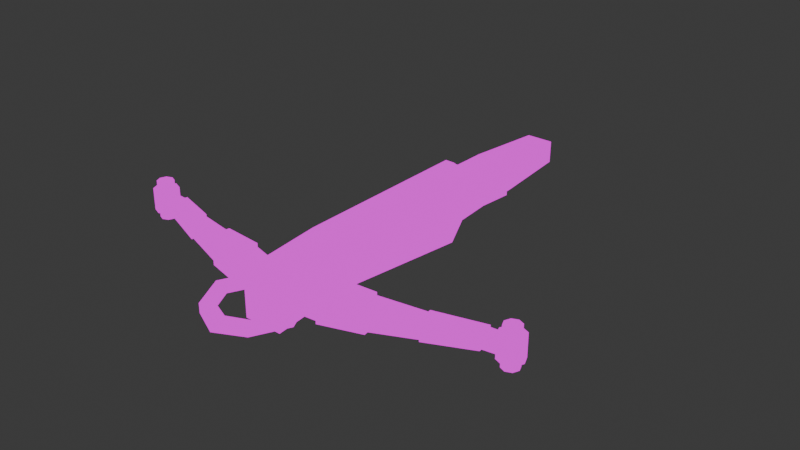 # Source: crossbow.blend  (saved by Blender 4.0.36; exported with 4.5.12 LTS)
import bpy
from mathutils import Matrix  # noqa: F401  (used for matrix-valued properties, if any)

bpy.ops.wm.read_factory_settings(use_empty=True)
scene = bpy.context.scene
scene.name = 'Scene'

# ---- collections
col_collection = bpy.data.collections.new('Collection'); scene.collection.children.link(col_collection)

# ---- images (referenced by path relative to the original .blend; pixels are not part of the script)
import os
ASSET_DIR = os.environ.get("B2B_ASSET_DIR", "")  # directory of the original .blend (textures are referenced by path, not embedded)
HERE = os.path.dirname(os.path.abspath(__file__))  # packed textures are extracted next to this script under _unpacked/

def load_image(name, relpath, width, height, colorspace="sRGB"):
    """Load a texture the original file referenced (path relative to the .blend, or extracted next to this script)."""
    p = next((c for c in (os.path.join(HERE, relpath), os.path.join(ASSET_DIR, relpath)) if relpath and os.path.exists(c)), "")
    if p:
        img = bpy.data.images.load(p, check_existing=True)
        img.name = name
    else:  # same state as the original file: an image datablock whose file is absent (Cycles renders it pink)
        img = bpy.data.images.new(name, width, height)
        img.source = "FILE"
        img.filepath = "//" + (relpath or name)
    img.colorspace_settings.name = colorspace
    return img
img_base2_png = load_image('base2.png', 'base2.png', 1024, 1024, 'sRGB')

# ---- materials (node trees are filled in below, after node groups)
mat_material = bpy.data.materials.new('Material')
mat_material.alpha_threshold = 0.0
mat_material.use_transparent_shadow = False
mat_material.roughness = 0.5
mat_material.line_color = (0.0, 0.0, 0.0, 1.0)

# ---- material node trees
mat_material.use_nodes = True; mat_material.node_tree.nodes.clear()
_N = mat_material.node_tree.nodes; _L = mat_material.node_tree.links
n0 = _N.new('ShaderNodeOutputMaterial'); n0.name = 'Material Output'; n0.location = (300, 300)
n1 = _N.new('ShaderNodeEmission'); n1.name = 'Emission'; n1.location = (10, 300)
n2 = _N.new('ShaderNodeTexImage'); n2.name = 'Image Texture'; n2.location = (-280, 280)
n2.image = img_base2_png
n2.interpolation = 'Closest'
_L.new(n1.outputs[0], n0.inputs[0])
_L.new(n2.outputs[0], n1.inputs[0])
n0.is_active_output = True

# ---- world
world_world = bpy.data.worlds.new('World'); scene.world = world_world
world_world.use_nodes = True; world_world.node_tree.nodes.clear()
_N = world_world.node_tree.nodes; _L = world_world.node_tree.links
n0 = _N.new('ShaderNodeOutputWorld'); n0.name = 'World Output'; n0.location = (300, 300)
n1 = _N.new('ShaderNodeBackground'); n1.name = 'Background'; n1.location = (10, 300)
n1.inputs[0].default_value = (0.05088, 0.05088, 0.05088, 1.0)
_L.new(n1.outputs[0], n0.inputs[0])
n0.is_active_output = True
world_world.color = (0.05088, 0.05088, 0.05088)
world_world.use_sun_shadow = False
world_world.sun_shadow_jitter_overblur = 0.0

# ---- meshes
me_cube = bpy.data.meshes.new('Cube')
me_cube.from_pydata([(0.3435, 1.587, 0.3551), (0.3435, 1.579, -0.1462), (0.3435, 0.3313, 0.3551), (0.3435, 0.6431, -0.5356), (0.0, 1.579, -0.1462), (0.0, 0.6431, -0.5356), (0.0, 1.587, 0.3551), (0.3435, 0.9591, 0.3551), (0.3435, 0.9477, -0.1785), (0.0, 0.9477, -0.1785), (0.3435, -1.976, 0.3551), (0.3435, -2.086, -0.237), (0.0, -2.086, -0.237), (0.3435, 2.29, 0.3444), (0.3435, 2.282, -0.1569), (0.0, 2.282, -0.1569), (0.0, 2.29, 0.3444), (0.2475, 3.756, 0.2741), (0.2475, 3.75, -0.1309), (0.0, 3.75, -0.1309), (0.0, 3.756, 0.2741), (0.3435, -3.428, 0.3551), (0.3435, -3.428, -0.3551), (0.0, -3.428, 0.3551), (0.0, -3.428, -0.3551), (0.0, -3.137, -0.1482), (0.0, -3.137, 0.3114), (0.0, -2.883, -0.1482), (0.0, -2.883, 0.3114), (0.7518, -3.08, -0.1482), (0.7518, -3.08, 0.4634), (0.7166, -2.815, -0.1482), (0.7166, -2.815, 0.4634), (1.548, -2.928, -0.07616), (1.548, -2.928, 0.3913), (1.512, -2.663, -0.07616), (1.512, -2.663, 0.3913), (2.326, -2.703, 0.00282), (2.326, -2.703, 0.3124), (2.291, -2.439, 0.00282), (2.291, -2.439, 0.3124), (3.137, -2.417, 0.05287), (3.137, -2.417, 0.2623), (3.102, -2.152, 0.05287), (3.102, -2.152, 0.2623), (3.519, -2.365, 0.05287), (3.519, -2.365, 0.2623), (3.644, -2.115, 0.05287), (3.644, -2.115, 0.2623), (0.3785, -3.187, 0.03669), (0.0, -3.027, 0.03669), (0.0, -2.746, 0.008732), (0.0, -2.746, 0.1735), (0.496, -2.988, 0.008732), (0.496, -2.988, 0.1735), (0.7889, -3.573, 0.008732), (0.7889, -3.573, 0.1735), (0.496, -4.158, 0.008732), (0.496, -4.158, 0.1735), (0.0, -4.4, 0.008732), (0.0, -4.4, 0.1735), (0.3785, -3.187, 0.1456), (0.0, -3.027, 0.1456), (0.572, -3.573, 0.03669), (0.572, -3.573, 0.1456), (0.3785, -3.96, 0.03669), (0.3785, -3.96, 0.1456), (0.0, -4.12, 0.03669), (0.0, -4.12, 0.1456), (0.3435, 0.7005, 0.5601), (0.3435, 0.3313, 0.5601), (0.0, 1.328, 0.3719), (0.3435, 1.328, 0.5601), (0.0, 0.3313, 0.3719), (0.0, 0.7005, 0.3719), (0.3435, -1.976, 0.5601), (0.0, -1.976, 0.3719), (0.3435, -3.401, 0.4468), (0.0, -3.428, 0.3719), (0.03755, 2.681, -0.3196), (0.03755, 2.681, -0.4913), (-0.03755, 2.681, -0.3196), (-0.03755, 2.681, -0.4913), (-0.03755, 1.186, -0.4913), (-0.03755, 1.186, -0.3196), (0.03755, 1.186, -0.4913), (0.03755, 1.186, -0.3196), (0.03755, 0.8623, -0.2288), (0.03755, 0.8623, -0.4006), (0.03755, 0.6522, -0.128), (0.03755, 0.6522, -0.2997), (-0.03755, 0.8623, -0.2288), (-0.03755, 0.8623, -0.4006), (-0.03755, 0.6522, -0.128), (-0.03755, 0.6522, -0.2997), (-0.03755, 1.952, -0.2658), (-0.03755, 1.952, -0.4375), (0.03755, 1.952, -0.2658), (0.03755, 1.952, -0.4375), (0.0, 0.8819, 0.03243), (0.0, 0.8819, 0.6595), (0.0, 1.117, 0.03243), (0.0, 1.117, 0.6595), (0.09759, 0.8819, 0.03243), (0.09759, 0.8819, 0.6595), (0.09759, 1.117, 0.03243), (0.09759, 1.117, 0.6595), (0.1718, 0.6431, -0.5356), (0.1718, 1.587, 0.3551), (0.1718, 1.579, -0.1462), (0.1718, 0.9477, -0.1785), (0.1718, -2.086, -0.237), (0.1718, 2.29, 0.3444), (0.1718, 2.282, -0.1569), (0.1237, 3.756, 0.2741), (0.1237, 3.75, -0.1309), (0.1718, -3.428, -0.3551), (0.1718, -3.428, 0.3551), (0.1718, 1.328, 0.5583), (0.1718, 0.3313, 0.5583), (0.1718, 0.7005, 0.5583), (0.1718, -1.976, 0.5583), (0.1718, -3.401, 0.445), (3.509, -2.005, -0.02935), (3.509, -2.005, 0.3618), (3.663, -2.069, -0.02935), (3.663, -2.069, 0.3618), (3.727, -2.223, -0.02935), (3.727, -2.223, 0.3618), (3.663, -2.377, -0.02935), (3.663, -2.377, 0.3618), (3.509, -2.441, -0.02935), (3.509, -2.441, 0.3618), (3.355, -2.377, -0.02935), (3.355, -2.377, 0.3618), (3.292, -2.223, -0.02935), (3.292, -2.223, 0.3618), (3.355, -2.069, -0.02935), (3.355, -2.069, 0.3618), (3.509, -2.076, -0.02372), (3.613, -2.119, -0.02372), (3.613, -2.119, 0.3562), (3.509, -2.076, 0.3562), (3.656, -2.223, -0.02372), (3.656, -2.223, 0.3562), (3.613, -2.327, -0.02372), (3.613, -2.327, 0.3562), (3.509, -2.369, -0.02372), (3.509, -2.369, 0.3562), (3.406, -2.327, -0.02372), (3.406, -2.327, 0.3562), (3.363, -2.223, -0.02372), (3.363, -2.223, 0.3562), (3.406, -2.119, -0.02372), (3.406, -2.119, 0.3562), (3.509, -2.076, -0.1688), (3.613, -2.119, -0.1688), (3.613, -2.119, 0.5013), (3.509, -2.076, 0.5013), (3.656, -2.223, -0.1688), (3.656, -2.223, 0.5013), (3.613, -2.327, -0.1688), (3.613, -2.327, 0.5013), (3.509, -2.369, -0.1688), (3.509, -2.369, 0.5013), (3.406, -2.327, -0.1688), (3.406, -2.327, 0.5013), (3.363, -2.223, -0.1688), (3.363, -2.223, 0.5013), (3.406, -2.119, -0.1688), (3.406, -2.119, 0.5013), (0.7139, -2.786, 0.4956), (0.7139, -2.786, -0.1804), (0.7602, -3.109, -0.1792), (0.7602, -3.109, 0.4944), (1.509, -2.631, 0.4208), (1.509, -2.631, -0.1056), (1.556, -2.958, -0.1066), (1.556, -2.958, 0.4218), (2.286, -2.421, 0.3345), (2.286, -2.421, -0.01935), (2.335, -2.723, -0.01644), (2.335, -2.723, 0.3316), (3.096, -2.131, 0.281), (3.096, -2.131, 0.03419), (3.145, -2.435, 0.03167), (3.145, -2.435, 0.2835), (-0.3435, 1.587, 0.3551), (-0.3435, 1.579, -0.1462), (-0.3435, 0.3313, 0.3551), (-0.3435, 0.6431, -0.5356), (-0.3435, 0.9591, 0.3551), (-0.3435, 0.9477, -0.1785), (-0.3435, -1.976, 0.3551), (-0.3435, -2.086, -0.237), (-0.3435, 2.29, 0.3444), (-0.3435, 2.282, -0.1569), (-0.2475, 3.756, 0.2741), (-0.2475, 3.75, -0.1309), (-0.3435, -3.428, 0.3551), (-0.3435, -3.428, -0.3551), (-0.7518, -3.08, -0.1482), (-0.7518, -3.08, 0.4634), (-0.7166, -2.815, -0.1482), (-0.7166, -2.815, 0.4634), (-1.548, -2.928, -0.07616), (-1.548, -2.928, 0.3913), (-1.512, -2.663, -0.07616), (-1.512, -2.663, 0.3913), (-2.326, -2.703, 0.00282), (-2.326, -2.703, 0.3124), (-2.291, -2.439, 0.00282), (-2.291, -2.439, 0.3124), (-3.137, -2.417, 0.05287), (-3.137, -2.417, 0.2623), (-3.102, -2.152, 0.05287), (-3.102, -2.152, 0.2623), (-3.519, -2.365, 0.05287), (-3.519, -2.365, 0.2623), (-3.644, -2.115, 0.05287), (-3.644, -2.115, 0.2623), (-0.3785, -3.187, 0.03669), (-0.496, -2.988, 0.008732), (-0.496, -2.988, 0.1735), (-0.7889, -3.573, 0.008732), (-0.7889, -3.573, 0.1735), (-0.496, -4.158, 0.008732), (-0.496, -4.158, 0.1735), (-0.3785, -3.187, 0.1456), (-0.572, -3.573, 0.03669), (-0.572, -3.573, 0.1456), (-0.3785, -3.96, 0.03669), (-0.3785, -3.96, 0.1456), (-0.3435, 0.7005, 0.5601), (-0.3435, 0.3313, 0.5601), (-0.3435, 1.328, 0.5601), (-0.3435, -1.976, 0.5601), (-0.3435, -3.401, 0.4468), (-0.03755, 2.681, -0.3196), (-0.03755, 2.681, -0.4913), (0.03755, 2.681, -0.3196), (0.03755, 2.681, -0.4913), (0.03755, 1.186, -0.4913), (0.03755, 1.186, -0.3196), (-0.03755, 1.186, -0.4913), (-0.03755, 1.186, -0.3196), (-0.03755, 0.8623, -0.2288), (-0.03755, 0.8623, -0.4006), (-0.03755, 0.6522, -0.128), (-0.03755, 0.6522, -0.2997), (0.03755, 0.8623, -0.2288), (0.03755, 0.8623, -0.4006), (0.03755, 0.6522, -0.128), (0.03755, 0.6522, -0.2997), (0.03755, 1.952, -0.2658), (0.03755, 1.952, -0.4375), (-0.03755, 1.952, -0.2658), (-0.03755, 1.952, -0.4375), (-0.09759, 0.8819, 0.03243), (-0.09759, 0.8819, 0.6595), (-0.09759, 1.117, 0.03243), (-0.09759, 1.117, 0.6595), (-0.1718, 0.6431, -0.5356), (-0.1718, 1.587, 0.3551), (-0.1718, 1.579, -0.1462), (-0.1718, 0.9477, -0.1785), (-0.1718, -2.086, -0.237), (-0.1718, 2.29, 0.3444), (-0.1718, 2.282, -0.1569), (-0.1237, 3.756, 0.2741), (-0.1237, 3.75, -0.1309), (-0.1718, -3.428, -0.3551), (-0.1718, -3.428, 0.3551), (-0.1718, 1.328, 0.5583), (-0.1718, 0.3313, 0.5583), (-0.1718, 0.7005, 0.5583), (-0.1718, -1.976, 0.5583), (-0.1718, -3.401, 0.445), (-3.509, -2.005, -0.02935), (-3.509, -2.005, 0.3618), (-3.663, -2.069, -0.02935), (-3.663, -2.069, 0.3618), (-3.727, -2.223, -0.02935), (-3.727, -2.223, 0.3618), (-3.663, -2.377, -0.02935), (-3.663, -2.377, 0.3618), (-3.509, -2.441, -0.02935), (-3.509, -2.441, 0.3618), (-3.355, -2.377, -0.02935), (-3.355, -2.377, 0.3618), (-3.292, -2.223, -0.02935), (-3.292, -2.223, 0.3618), (-3.355, -2.069, -0.02935), (-3.355, -2.069, 0.3618), (-3.509, -2.076, -0.02372), (-3.613, -2.119, -0.02372), (-3.613, -2.119, 0.3562), (-3.509, -2.076, 0.3562), (-3.656, -2.223, -0.02372), (-3.656, -2.223, 0.3562), (-3.613, -2.327, -0.02372), (-3.613, -2.327, 0.3562), (-3.509, -2.369, -0.02372), (-3.509, -2.369, 0.3562), (-3.406, -2.327, -0.02372), (-3.406, -2.327, 0.3562), (-3.363, -2.223, -0.02372), (-3.363, -2.223, 0.3562), (-3.406, -2.119, -0.02372), (-3.406, -2.119, 0.3562), (-3.509, -2.076, -0.1688), (-3.613, -2.119, -0.1688), (-3.613, -2.119, 0.5013), (-3.509, -2.076, 0.5013), (-3.656, -2.223, -0.1688), (-3.656, -2.223, 0.5013), (-3.613, -2.327, -0.1688), (-3.613, -2.327, 0.5013), (-3.509, -2.369, -0.1688), (-3.509, -2.369, 0.5013), (-3.406, -2.327, -0.1688), (-3.406, -2.327, 0.5013), (-3.363, -2.223, -0.1688), (-3.363, -2.223, 0.5013), (-3.406, -2.119, -0.1688), (-3.406, -2.119, 0.5013), (-0.7139, -2.786, 0.4956), (-0.7139, -2.786, -0.1804), (-0.7602, -3.109, -0.1792), (-0.7602, -3.109, 0.4944), (-1.509, -2.631, 0.4208), (-1.509, -2.631, -0.1056), (-1.556, -2.958, -0.1066), (-1.556, -2.958, 0.4218), (-2.286, -2.421, 0.3345), (-2.286, -2.421, -0.01935), (-2.335, -2.723, -0.01644), (-2.335, -2.723, 0.3316), (-3.096, -2.131, 0.281), (-3.096, -2.131, 0.03419), (-3.145, -2.435, 0.03167), (-3.145, -2.435, 0.2835)], [], [(110, 8, 3, 107), (8, 7, 2, 3), (108, 0, 13, 112), (117, 21, 77, 122), (21, 10, 75, 77), (108, 6, 71, 118), (1, 0, 7, 8), (109, 1, 8, 110), (10, 2, 70, 75), (107, 3, 11, 111), (3, 2, 10, 11), (112, 13, 17, 114), (0, 1, 14, 13), (109, 4, 15, 113), (115, 114, 17, 18), (13, 14, 18, 17), (113, 15, 19, 115), (116, 117, 23, 24), (11, 10, 21, 22), (111, 11, 22, 116), (25, 26, 28, 27), (27, 28, 32, 31), (35, 33, 177, 176), (29, 30, 26, 25), (27, 31, 29, 25), (32, 28, 26, 30), (36, 34, 38, 40), (33, 34, 178, 177), (31, 32, 171, 172), (32, 30, 174, 171), (39, 40, 179, 180), (35, 36, 40, 39), (34, 33, 37, 38), (33, 35, 39, 37), (44, 42, 46, 48), (41, 42, 186, 185), (40, 38, 182, 179), (44, 43, 184, 183), (47, 48, 46, 45), (43, 44, 48, 47), (42, 41, 45, 46), (41, 43, 47, 45), (51, 53, 49, 50), (51, 52, 54, 53), (55, 57, 65, 63), (53, 54, 56, 55), (54, 52, 62, 61), (55, 56, 58, 57), (53, 55, 63, 49), (57, 58, 60, 59), (57, 59, 67, 65), (58, 56, 64, 66), (60, 58, 66, 68), (56, 54, 61, 64), (61, 62, 50, 49), (64, 61, 49, 63), (66, 64, 63, 65), (68, 66, 65, 67), (119, 73, 76, 121), (120, 74, 73, 119), (118, 71, 74, 120), (121, 76, 78, 122), (7, 0, 72, 69), (2, 7, 69, 70), (96, 95, 81, 82), (95, 97, 79, 81), (98, 96, 82, 80), (82, 81, 79, 80), (88, 92, 83, 85), (91, 87, 86, 84), (92, 91, 84, 83), (97, 98, 80, 79), (87, 91, 93, 89), (92, 88, 90, 94), (90, 89, 93, 94), (88, 87, 89, 90), (87, 88, 85, 86), (94, 93, 91, 92), (86, 85, 98, 97), (85, 83, 96, 98), (84, 86, 97, 95), (83, 84, 95, 96), (99, 100, 102, 101), (101, 102, 106, 105), (105, 106, 104, 103), (103, 104, 100, 99), (101, 105, 103, 99), (106, 102, 100, 104), (75, 121, 122, 77), (72, 118, 120, 69), (69, 120, 119, 70), (70, 119, 121, 75), (12, 111, 116, 24), (22, 21, 117, 116), (14, 113, 115, 18), (19, 20, 114, 115), (1, 109, 113, 14), (16, 112, 114, 20), (5, 107, 111, 12), (4, 109, 110, 9), (0, 108, 118, 72), (23, 117, 122, 78), (6, 108, 112, 16), (9, 110, 107, 5), (123, 124, 126, 125), (125, 126, 128, 127), (127, 128, 130, 129), (129, 130, 132, 131), (131, 132, 134, 133), (133, 134, 136, 135), (124, 138, 154, 142), (135, 136, 138, 137), (137, 138, 124, 123), (130, 128, 144, 146), (153, 139, 155, 169), (145, 147, 163, 161), (126, 124, 142, 141), (133, 135, 151, 149), (136, 134, 150, 152), (129, 131, 147, 145), (132, 130, 146, 148), (125, 127, 143, 140), (135, 137, 153, 151), (128, 126, 141, 144), (138, 136, 152, 154), (131, 133, 149, 147), (134, 132, 148, 150), (127, 129, 145, 143), (137, 123, 139, 153), (123, 125, 140, 139), (157, 158, 170, 168, 166, 164, 162, 160), (155, 156, 159, 161, 163, 165, 167, 169), (148, 146, 162, 164), (139, 140, 156, 155), (142, 154, 170, 158), (147, 149, 165, 163), (141, 142, 158, 157), (150, 148, 164, 166), (140, 143, 159, 156), (149, 151, 167, 165), (144, 141, 157, 160), (152, 150, 166, 168), (143, 145, 161, 159), (151, 153, 169, 167), (146, 144, 160, 162), (154, 152, 168, 170), (171, 174, 178, 175), (172, 171, 175, 176), (174, 173, 177, 178), (173, 172, 176, 177), (30, 29, 173, 174), (29, 31, 172, 173), (34, 36, 175, 178), (36, 35, 176, 175), (182, 181, 185, 186), (181, 180, 184, 185), (179, 182, 186, 183), (180, 179, 183, 184), (43, 41, 185, 184), (38, 37, 181, 182), (37, 39, 180, 181), (42, 44, 183, 186), (265, 262, 190, 192), (192, 190, 189, 191), (263, 267, 195, 187), (272, 277, 237, 199), (199, 237, 236, 193), (263, 273, 71, 6), (188, 192, 191, 187), (264, 265, 192, 188), (193, 236, 234, 189), (262, 266, 194, 190), (190, 194, 193, 189), (267, 269, 197, 195), (187, 195, 196, 188), (264, 268, 15, 4), (270, 198, 197, 269), (195, 197, 198, 196), (268, 270, 19, 15), (271, 24, 23, 272), (194, 200, 199, 193), (266, 271, 200, 194), (27, 203, 204, 28), (207, 331, 332, 205), (201, 25, 26, 202), (27, 25, 201, 203), (204, 202, 26, 28), (208, 212, 210, 206), (205, 332, 333, 206), (203, 327, 326, 204), (204, 326, 329, 202), (211, 335, 334, 212), (207, 211, 212, 208), (206, 210, 209, 205), (205, 209, 211, 207), (216, 220, 218, 214), (213, 340, 341, 214), (212, 334, 337, 210), (216, 338, 339, 215), (219, 217, 218, 220), (215, 219, 220, 216), (214, 218, 217, 213), (213, 217, 219, 215), (51, 50, 221, 222), (51, 222, 223, 52), (224, 229, 231, 226), (222, 224, 225, 223), (223, 228, 62, 52), (224, 226, 227, 225), (222, 221, 229, 224), (226, 59, 60, 227), (226, 231, 67, 59), (227, 232, 230, 225), (60, 68, 232, 227), (225, 230, 228, 223), (228, 221, 50, 62), (230, 229, 221, 228), (232, 231, 229, 230), (68, 67, 231, 232), (274, 276, 76, 73), (275, 274, 73, 74), (273, 275, 74, 71), (276, 277, 78, 76), (191, 233, 235, 187), (189, 234, 233, 191), (255, 241, 240, 254), (254, 240, 238, 256), (257, 239, 241, 255), (241, 239, 238, 240), (247, 244, 242, 251), (250, 243, 245, 246), (251, 242, 243, 250), (256, 238, 239, 257), (246, 248, 252, 250), (251, 253, 249, 247), (249, 253, 252, 248), (247, 249, 248, 246), (246, 245, 244, 247), (253, 251, 250, 252), (245, 256, 257, 244), (244, 257, 255, 242), (243, 254, 256, 245), (242, 255, 254, 243), (101, 260, 261, 102), (260, 258, 259, 261), (258, 99, 100, 259), (101, 99, 258, 260), (261, 259, 100, 102), (236, 237, 277, 276), (235, 233, 275, 273), (233, 234, 274, 275), (234, 236, 276, 274), (12, 24, 271, 266), (200, 271, 272, 199), (196, 198, 270, 268), (19, 270, 269, 20), (188, 196, 268, 264), (16, 20, 269, 267), (5, 12, 266, 262), (4, 9, 265, 264), (187, 235, 273, 263), (23, 78, 277, 272), (6, 16, 267, 263), (9, 5, 262, 265), (278, 280, 281, 279), (280, 282, 283, 281), (282, 284, 285, 283), (284, 286, 287, 285), (286, 288, 289, 287), (288, 290, 291, 289), (279, 297, 309, 293), (290, 292, 293, 291), (292, 278, 279, 293), (285, 301, 299, 283), (308, 324, 310, 294), (300, 316, 318, 302), (281, 296, 297, 279), (288, 304, 306, 290), (291, 307, 305, 289), (284, 300, 302, 286), (287, 303, 301, 285), (280, 295, 298, 282), (290, 306, 308, 292), (283, 299, 296, 281), (293, 309, 307, 291), (286, 302, 304, 288), (289, 305, 303, 287), (282, 298, 300, 284), (292, 308, 294, 278), (278, 294, 295, 280), (312, 315, 317, 319, 321, 323, 325, 313), (310, 324, 322, 320, 318, 316, 314, 311), (303, 319, 317, 301), (294, 310, 311, 295), (297, 313, 325, 309), (302, 318, 320, 304), (296, 312, 313, 297), (305, 321, 319, 303), (295, 311, 314, 298), (304, 320, 322, 306), (299, 315, 312, 296), (307, 323, 321, 305), (298, 314, 316, 300), (306, 322, 324, 308), (301, 317, 315, 299), (309, 325, 323, 307), (326, 330, 333, 329), (327, 331, 330, 326), (329, 333, 332, 328), (328, 332, 331, 327), (202, 329, 328, 201), (201, 328, 327, 203), (206, 333, 330, 208), (208, 330, 331, 207), (337, 341, 340, 336), (336, 340, 339, 335), (334, 338, 341, 337), (335, 339, 338, 334), (215, 339, 340, 213), (210, 337, 336, 209), (209, 336, 335, 211), (214, 341, 338, 216)])
me_cube.polygons.foreach_set('use_smooth', [True] * 322)
_uv = me_cube.uv_layers.new(name='UVMap')
_uv.uv.foreach_set('vector', [0.1903, 0.8559, 0.1903, 0.8391, 0.2252, 0.8391, 0.2252, 0.8559, 0.2135, 0.4385, 0.1615, 0.4396, 0.1615, 0.3784, 0.2484, 0.4088, 0.3217, 0.5008, 0.3385, 0.5008, 0.3385, 0.5693, 0.3217, 0.5693, 0.6703, 0.7579, 0.6535, 0.7579, 0.6535, 0.7489, 0.6703, 0.7491, 0.1615, 0.01152, 0.1615, 0.1532, 0.1415, 0.1532, 0.1525, 0.01417, 0.3217, 0.5008, 0.3049, 0.5008, 0.3049, 0.4755, 0.3217, 0.4751, 0.2104, 0.5001, 0.1615, 0.5009, 0.1615, 0.4396, 0.2135, 0.4385, 0.5508, 0.07308, 0.534, 0.07308, 0.534, 0.01152, 0.5508, 0.01152, 0.1615, 0.1532, 0.1615, 0.3784, 0.1415, 0.3784, 0.1415, 0.1532, 0.3783, 0.4091, 0.3615, 0.4091, 0.3615, 0.1422, 0.3783, 0.1422, 0.2484, 0.4088, 0.1615, 0.3784, 0.1615, 0.1532, 0.2192, 0.1425, 0.3217, 0.5693, 0.3385, 0.5693, 0.3291, 0.7125, 0.317, 0.7125, 0.1615, 0.5009, 0.2104, 0.5001, 0.2114, 0.5687, 0.1625, 0.5694, 0.5508, 0.07308, 0.5676, 0.07308, 0.5676, 0.1416, 0.5508, 0.1416, 0.9509, 0.3692, 0.9114, 0.3692, 0.9114, 0.3571, 0.9509, 0.3571, 0.1625, 0.5694, 0.2114, 0.5687, 0.2089, 0.7119, 0.1694, 0.7125, 0.5508, 0.1416, 0.5676, 0.1416, 0.5676, 0.2848, 0.5555, 0.2848, 0.6703, 0.8272, 0.6703, 0.7579, 0.687, 0.7579, 0.687, 0.8272, 0.2192, 0.1425, 0.1615, 0.1532, 0.1615, 0.01152, 0.2308, 0.01152, 0.3783, 0.1422, 0.3615, 0.1422, 0.3615, 0.01152, 0.3783, 0.01152, 0.886, 0.1548, 0.886, 0.11, 0.9108, 0.11, 0.9108, 0.1548, 0.7686, 0.2512, 0.7237, 0.2512, 0.7089, 0.1813, 0.7686, 0.1813, 0.9063, 0.705, 0.9321, 0.705, 0.9351, 0.7079, 0.9032, 0.7078, 0.7141, 0.1582, 0.6545, 0.1582, 0.6695, 0.08488, 0.7143, 0.08488, 0.6611, 0.2546, 0.6545, 0.1847, 0.6803, 0.1813, 0.6859, 0.2546, 0.6835, 0.5004, 0.6897, 0.4304, 0.7145, 0.4304, 0.7093, 0.5038, 0.7375, 0.4735, 0.7633, 0.4696, 0.7633, 0.5487, 0.7375, 0.5526, 0.9321, 0.705, 0.9321, 0.6594, 0.9351, 0.6564, 0.9351, 0.7079, 0.1644, 0.9042, 0.1644, 0.8445, 0.1672, 0.8414, 0.1672, 0.9074, 0.1644, 0.8445, 0.1385, 0.8445, 0.1356, 0.8415, 0.1672, 0.8414, 0.2181, 0.9616, 0.2181, 0.9314, 0.2198, 0.9292, 0.2198, 0.9637, 0.8883, 0.4331, 0.8427, 0.4331, 0.8504, 0.3571, 0.8806, 0.3571, 0.1123, 0.9149, 0.06675, 0.9149, 0.0751, 0.839, 0.1053, 0.839, 0.7863, 0.4696, 0.8121, 0.4734, 0.8121, 0.5524, 0.7863, 0.5486, 0.5816, 0.8511, 0.6076, 0.8511, 0.6075, 0.8886, 0.5849, 0.9039, 0.7785, 0.1519, 0.799, 0.1519, 0.801, 0.1536, 0.7765, 0.1536, 0.2181, 0.9314, 0.1922, 0.9314, 0.1903, 0.9295, 0.2198, 0.9292, 0.799, 0.1261, 0.7785, 0.1261, 0.7767, 0.124, 0.8008, 0.124, 0.534, 0.3078, 0.5545, 0.3078, 0.5545, 0.3324, 0.534, 0.3324, 0.7199, 0.9031, 0.6995, 0.9031, 0.6995, 0.8503, 0.7199, 0.8503, 0.9628, 0.3175, 0.9423, 0.3176, 0.9423, 0.2804, 0.9628, 0.2803, 0.8442, 0.282, 0.8702, 0.2803, 0.8702, 0.3332, 0.8467, 0.3194, 0.5255, 0.7254, 0.4928, 0.6825, 0.5118, 0.6703, 0.5378, 0.7008, 0.4014, 0.7039, 0.4174, 0.7039, 0.4174, 0.7523, 0.4013, 0.7523, 0.4928, 0.6187, 0.5439, 0.5805, 0.5455, 0.6029, 0.5118, 0.6282, 0.7373, 0.01152, 0.7534, 0.01152, 0.7534, 0.06839, 0.7373, 0.06839, 0.74, 0.7259, 0.6862, 0.7253, 0.6984, 0.7009, 0.7384, 0.7035, 0.7373, 0.06839, 0.7534, 0.06839, 0.7534, 0.1256, 0.7373, 0.1256, 0.4928, 0.6825, 0.4928, 0.6187, 0.5118, 0.6282, 0.5118, 0.6703, 0.3776, 0.7523, 0.3615, 0.7523, 0.3622, 0.7039, 0.3783, 0.7039, 0.5439, 0.5805, 0.5978, 0.5811, 0.5855, 0.6055, 0.5455, 0.6029, 0.7911, 0.6239, 0.7911, 0.6877, 0.7722, 0.6783, 0.7722, 0.6361, 0.7585, 0.5811, 0.7911, 0.6239, 0.7722, 0.6361, 0.7462, 0.6056, 0.7911, 0.6877, 0.74, 0.7259, 0.7384, 0.7035, 0.7722, 0.6783, 0.9005, 0.7489, 0.901, 0.7859, 0.8904, 0.7859, 0.8899, 0.7489, 0.8967, 0.0491, 0.8967, 0.08692, 0.886, 0.08692, 0.886, 0.0491, 0.8967, 0.01152, 0.8967, 0.0491, 0.886, 0.0491, 0.886, 0.01152, 0.8927, 0.5065, 0.8927, 0.4696, 0.9033, 0.4696, 0.9033, 0.5065, 0.511, 0.2367, 0.4928, 0.2368, 0.4928, 0.01163, 0.511, 0.01152, 0.511, 0.2727, 0.4928, 0.2728, 0.4928, 0.2368, 0.511, 0.2367, 0.511, 0.3339, 0.4928, 0.3341, 0.4928, 0.2728, 0.511, 0.2727, 0.3217, 0.1527, 0.3049, 0.1532, 0.3049, 0.01152, 0.3217, 0.01399, 0.1615, 0.4396, 0.1615, 0.5009, 0.1415, 0.4757, 0.1415, 0.4144, 0.1615, 0.3784, 0.1615, 0.4396, 0.1415, 0.4144, 0.1415, 0.3784, 0.5051, 0.4862, 0.5217, 0.4846, 0.5232, 0.5559, 0.5065, 0.5575, 0.4516, 0.4842, 0.4589, 0.4842, 0.4589, 0.5554, 0.4516, 0.5554, 0.6241, 0.1385, 0.6315, 0.1385, 0.6315, 0.2098, 0.6241, 0.2098, 0.621, 0.3246, 0.621, 0.3078, 0.6283, 0.3078, 0.6283, 0.3246, 0.6241, 0.0322, 0.6315, 0.0322, 0.6315, 0.06393, 0.6241, 0.06393, 0.4516, 0.3778, 0.4589, 0.3778, 0.4589, 0.4096, 0.4516, 0.4096, 0.4987, 0.38, 0.5153, 0.3784, 0.5095, 0.4107, 0.4928, 0.4123, 0.6012, 0.4846, 0.6178, 0.4862, 0.6164, 0.5575, 0.5997, 0.5559, 0.4589, 0.3778, 0.4516, 0.3778, 0.4516, 0.3571, 0.4589, 0.3571, 0.6315, 0.0322, 0.6241, 0.0322, 0.6241, 0.01152, 0.6315, 0.01152, 0.4064, 0.8927, 0.4064, 0.876, 0.4137, 0.876, 0.4137, 0.8927, 0.6242, 0.38, 0.6076, 0.3784, 0.5997, 0.3571, 0.6164, 0.3587, 0.6076, 0.3784, 0.6242, 0.38, 0.6301, 0.4123, 0.6134, 0.4107, 0.5065, 0.3587, 0.5232, 0.3571, 0.5153, 0.3784, 0.4987, 0.38, 0.6134, 0.4107, 0.6301, 0.4123, 0.6178, 0.4862, 0.6012, 0.4846, 0.6241, 0.06393, 0.6315, 0.06393, 0.6315, 0.1385, 0.6241, 0.1385, 0.4516, 0.4096, 0.4589, 0.4096, 0.4589, 0.4842, 0.4516, 0.4842, 0.4928, 0.4123, 0.5095, 0.4107, 0.5217, 0.4846, 0.5051, 0.4862, 0.4928, 0.9108, 0.4928, 0.8496, 0.5158, 0.8496, 0.5158, 0.9108, 0.8994, 0.907, 0.8994, 0.8458, 0.9089, 0.8458, 0.9089, 0.907, 0.7436, 0.9108, 0.7436, 0.8496, 0.7665, 0.8496, 0.7665, 0.9108, 0.7896, 0.9108, 0.7896, 0.8496, 0.7991, 0.8496, 0.7991, 0.9108, 0.5483, 0.8726, 0.5388, 0.8726, 0.5388, 0.8496, 0.5483, 0.8496, 0.7185, 0.9491, 0.709, 0.9491, 0.709, 0.9261, 0.7185, 0.9261, 0.3385, 0.1527, 0.3217, 0.1527, 0.3217, 0.01399, 0.3385, 0.01399, 0.3385, 0.4751, 0.3217, 0.4751, 0.3217, 0.4138, 0.3385, 0.4138, 0.3385, 0.4138, 0.3217, 0.4138, 0.3217, 0.3778, 0.3385, 0.3778, 0.3385, 0.3778, 0.3217, 0.3778, 0.3217, 0.1527, 0.3385, 0.1527, 0.395, 0.1422, 0.3783, 0.1422, 0.3783, 0.01152, 0.395, 0.01152, 0.6535, 0.8272, 0.6535, 0.7579, 0.6703, 0.7579, 0.6703, 0.8272, 0.534, 0.1416, 0.5508, 0.1416, 0.5555, 0.2848, 0.5434, 0.2848, 0.9509, 0.3812, 0.9114, 0.3812, 0.9114, 0.3692, 0.9509, 0.3692, 0.534, 0.07308, 0.5508, 0.07308, 0.5508, 0.1416, 0.534, 0.1416, 0.3049, 0.5693, 0.3217, 0.5693, 0.317, 0.7125, 0.3049, 0.7125, 0.395, 0.4091, 0.3783, 0.4091, 0.3783, 0.1422, 0.395, 0.1422, 0.5676, 0.07308, 0.5508, 0.07308, 0.5508, 0.01152, 0.5676, 0.01152, 0.3385, 0.5008, 0.3217, 0.5008, 0.3217, 0.4751, 0.3385, 0.4751, 0.687, 0.7579, 0.6703, 0.7579, 0.6703, 0.7491, 0.687, 0.7563, 0.3049, 0.5008, 0.3217, 0.5008, 0.3217, 0.5693, 0.3049, 0.5693, 0.1903, 0.8727, 0.1903, 0.8559, 0.2252, 0.8559, 0.2252, 0.8727, 0.9414, 0.5077, 0.9414, 0.4696, 0.9564, 0.4696, 0.9564, 0.5077, 0.932, 0.9452, 0.932, 0.907, 0.947, 0.907, 0.947, 0.9452, 0.947, 0.9452, 0.947, 0.907, 0.962, 0.907, 0.962, 0.9452, 0.8291, 0.1518, 0.8291, 0.1137, 0.8441, 0.1138, 0.8441, 0.152, 0.8441, 0.152, 0.8441, 0.1138, 0.8591, 0.1137, 0.8591, 0.1518, 0.5816, 0.9651, 0.5816, 0.927, 0.5966, 0.927, 0.5966, 0.9651, 0.959, 0.03928, 0.9475, 0.05078, 0.9448, 0.04437, 0.9526, 0.03663, 0.5966, 0.9651, 0.5966, 0.927, 0.6116, 0.927, 0.6116, 0.9651, 0.9264, 0.5077, 0.9264, 0.4696, 0.9414, 0.4696, 0.9414, 0.5077, 0.9312, 0.01152, 0.9475, 0.01152, 0.9448, 0.01794, 0.9339, 0.01794, 0.08091, 0.938, 0.08092, 0.9481, 0.06676, 0.9481, 0.06675, 0.938, 0.7943, 0.954, 0.7945, 0.9439, 0.8086, 0.9439, 0.8085, 0.954, 0.959, 0.02302, 0.959, 0.03928, 0.9526, 0.03663, 0.9526, 0.02568, 0.8534, 0.7089, 0.8419, 0.7204, 0.8393, 0.714, 0.847, 0.7062, 0.9312, 0.05078, 0.9197, 0.03928, 0.9261, 0.03663, 0.9339, 0.04437, 0.8419, 0.6811, 0.8534, 0.6926, 0.847, 0.6953, 0.8393, 0.6875, 0.9197, 0.02302, 0.9312, 0.01152, 0.9339, 0.01794, 0.9261, 0.02568, 0.8142, 0.6926, 0.8257, 0.6811, 0.8283, 0.6875, 0.8206, 0.6953, 0.8419, 0.7204, 0.8257, 0.7204, 0.8283, 0.714, 0.8393, 0.714, 0.9475, 0.01152, 0.959, 0.02302, 0.9526, 0.02568, 0.9448, 0.01794, 0.9475, 0.05078, 0.9312, 0.05078, 0.9339, 0.04437, 0.9448, 0.04437, 0.8534, 0.6926, 0.8534, 0.7089, 0.847, 0.7062, 0.847, 0.6953, 0.9197, 0.03928, 0.9197, 0.02302, 0.9261, 0.02568, 0.9261, 0.03663, 0.8257, 0.6811, 0.8419, 0.6811, 0.8393, 0.6875, 0.8283, 0.6875, 0.8257, 0.7204, 0.8142, 0.7089, 0.8206, 0.7062, 0.8283, 0.714, 0.8142, 0.7089, 0.8142, 0.6926, 0.8206, 0.6953, 0.8206, 0.7062, 0.9528, 0.5385, 0.9528, 0.5495, 0.9451, 0.5572, 0.9341, 0.5572, 0.9264, 0.5495, 0.9264, 0.5385, 0.9341, 0.5308, 0.9451, 0.5308, 0.5192, 0.9525, 0.5115, 0.9603, 0.5006, 0.9603, 0.4928, 0.9525, 0.4928, 0.9416, 0.5006, 0.9339, 0.5115, 0.9339, 0.5192, 0.9416, 0.5578, 0.9057, 0.5577, 0.9158, 0.5436, 0.9158, 0.5437, 0.9057, 0.08092, 0.9481, 0.08091, 0.9582, 0.06675, 0.9582, 0.06676, 0.9481, 0.2714, 0.9482, 0.2714, 0.9381, 0.2856, 0.9381, 0.2856, 0.9482, 0.7945, 0.9439, 0.7943, 0.9338, 0.8085, 0.9338, 0.8086, 0.9439, 0.2714, 0.9583, 0.2714, 0.9482, 0.2856, 0.9482, 0.2856, 0.9583, 0.5577, 0.8956, 0.5578, 0.9057, 0.5437, 0.9057, 0.5436, 0.8956, 0.932, 0.9885, 0.932, 0.9784, 0.9461, 0.9784, 0.9461, 0.9885, 0.3656, 0.9506, 0.3656, 0.9607, 0.3515, 0.9607, 0.3515, 0.9506, 0.9881, 0.3672, 0.9881, 0.3773, 0.9739, 0.3773, 0.9739, 0.3672, 0.9581, 0.6665, 0.9581, 0.6564, 0.9723, 0.6564, 0.9723, 0.6665, 0.932, 0.9784, 0.932, 0.9683, 0.9461, 0.9683, 0.9461, 0.9784, 0.3656, 0.9607, 0.3656, 0.9708, 0.3515, 0.9708, 0.3515, 0.9607, 0.9881, 0.3571, 0.9881, 0.3672, 0.9739, 0.3672, 0.9739, 0.3571, 0.9581, 0.6766, 0.9581, 0.6665, 0.9723, 0.6665, 0.9723, 0.6766, 0.1906, 0.737, 0.2225, 0.7355, 0.2225, 0.8146, 0.1903, 0.8161, 0.4174, 0.8529, 0.3515, 0.8529, 0.3587, 0.7754, 0.4101, 0.7754, 0.8093, 0.8266, 0.7436, 0.8266, 0.7511, 0.7489, 0.8026, 0.7489, 0.2714, 0.7356, 0.3033, 0.737, 0.3036, 0.816, 0.2714, 0.8146, 0.1385, 0.8445, 0.1385, 0.9042, 0.1356, 0.9072, 0.1356, 0.8415, 0.1385, 0.9042, 0.1644, 0.9042, 0.1672, 0.9074, 0.1356, 0.9072, 0.9321, 0.6594, 0.9063, 0.6594, 0.9032, 0.6565, 0.9351, 0.6564, 0.9063, 0.6594, 0.9063, 0.705, 0.9032, 0.7078, 0.9032, 0.6565, 0.6155, 0.828, 0.5816, 0.828, 0.5871, 0.7489, 0.6116, 0.7489, 0.7901, 0.3571, 0.8195, 0.3625, 0.8197, 0.4464, 0.7901, 0.441, 0.7377, 0.3626, 0.7671, 0.3571, 0.7671, 0.4411, 0.7375, 0.4465, 0.8669, 0.8279, 0.8323, 0.8279, 0.8375, 0.7489, 0.8616, 0.7489, 0.7785, 0.1261, 0.7785, 0.1519, 0.7765, 0.1536, 0.7767, 0.124, 0.1922, 0.9314, 0.1922, 0.9616, 0.1903, 0.9635, 0.1903, 0.9295, 0.1922, 0.9616, 0.2181, 0.9616, 0.2198, 0.9637, 0.1903, 0.9635, 0.799, 0.1519, 0.799, 0.1261, 0.8008, 0.124, 0.801, 0.1536, 0.1903, 0.8894, 0.2252, 0.8894, 0.2252, 0.9062, 0.1903, 0.9062, 0.04636, 0.4385, 0.01152, 0.4088, 0.09843, 0.3784, 0.09843, 0.4396, 0.2882, 0.5008, 0.2882, 0.5693, 0.2714, 0.5693, 0.2714, 0.5008, 0.7038, 0.7579, 0.7038, 0.7491, 0.7205, 0.7489, 0.7205, 0.7579, 0.09843, 0.01152, 0.1074, 0.01417, 0.1184, 0.1532, 0.09843, 0.1532, 0.2882, 0.5008, 0.2882, 0.4751, 0.3049, 0.4755, 0.3049, 0.5008, 0.04951, 0.5001, 0.04636, 0.4385, 0.09843, 0.4396, 0.09843, 0.5009, 0.5843, 0.07308, 0.5843, 0.01152, 0.6011, 0.01152, 0.6011, 0.07308, 0.09843, 0.1532, 0.1184, 0.1532, 0.1184, 0.3784, 0.09843, 0.3784, 0.4118, 0.4091, 0.4118, 0.1422, 0.4285, 0.1422, 0.4285, 0.4091, 0.01152, 0.4088, 0.04066, 0.1425, 0.09843, 0.1532, 0.09843, 0.3784, 0.2882, 0.5693, 0.2929, 0.7125, 0.2808, 0.7125, 0.2714, 0.5693, 0.09843, 0.5009, 0.09739, 0.5694, 0.04847, 0.5687, 0.04951, 0.5001, 0.5843, 0.07308, 0.5843, 0.1416, 0.5676, 0.1416, 0.5676, 0.07308, 0.9509, 0.3933, 0.9509, 0.4054, 0.9114, 0.4054, 0.9114, 0.3933, 0.09739, 0.5694, 0.09052, 0.7125, 0.051, 0.7119, 0.04847, 0.5687, 0.5843, 0.1416, 0.5796, 0.2848, 0.5676, 0.2848, 0.5676, 0.1416, 0.7038, 0.8272, 0.687, 0.8272, 0.687, 0.7579, 0.7038, 0.7579, 0.04066, 0.1425, 0.02913, 0.01152, 0.09843, 0.01152, 0.09843, 0.1532, 0.4118, 0.1422, 0.4118, 0.01152, 0.4285, 0.01152, 0.4285, 0.1422, 0.7686, 0.2512, 0.7686, 0.3211, 0.7089, 0.3211, 0.7237, 0.2512, 0.3802, 0.9246, 0.3833, 0.9274, 0.3515, 0.9275, 0.3544, 0.9246, 0.7141, 0.01152, 0.7143, 0.08488, 0.6695, 0.08488, 0.6545, 0.01152, 0.6611, 0.2546, 0.6859, 0.2546, 0.6803, 0.328, 0.6545, 0.3246, 0.6835, 0.3605, 0.7093, 0.3571, 0.7145, 0.4304, 0.6897, 0.4304, 0.4677, 0.7196, 0.4677, 0.7987, 0.4419, 0.7948, 0.4419, 0.7157, 0.3544, 0.9246, 0.3515, 0.9275, 0.3515, 0.876, 0.3544, 0.8789, 0.01439, 0.902, 0.01152, 0.9051, 0.01152, 0.8391, 0.01439, 0.8423, 0.01439, 0.8423, 0.01152, 0.8391, 0.04312, 0.8393, 0.04023, 0.8423, 0.01328, 0.9605, 0.01152, 0.9627, 0.01152, 0.9281, 0.01328, 0.9303, 0.8442, 0.2573, 0.852, 0.1813, 0.8822, 0.1813, 0.8898, 0.2573, 0.2714, 0.915, 0.2785, 0.8391, 0.3087, 0.8391, 0.317, 0.915, 0.1672, 0.7355, 0.1672, 0.8145, 0.1415, 0.8183, 0.1415, 0.7393, 0.9193, 0.2803, 0.9159, 0.3331, 0.8933, 0.3178, 0.8933, 0.2803, 0.706, 0.5547, 0.7081, 0.5565, 0.6835, 0.5565, 0.6856, 0.5547, 0.01328, 0.9303, 0.01152, 0.9281, 0.04108, 0.9284, 0.03912, 0.9303, 0.6856, 0.5289, 0.6837, 0.5268, 0.7078, 0.5268, 0.706, 0.5289, 0.598, 0.3078, 0.598, 0.3323, 0.5775, 0.3323, 0.5775, 0.3078, 0.9032, 0.6333, 0.9032, 0.5805, 0.9236, 0.5805, 0.9236, 0.6333, 0.7916, 0.3308, 0.7916, 0.2936, 0.812, 0.2937, 0.812, 0.3309, 0.8583, 0.8526, 0.8559, 0.8901, 0.8323, 0.9039, 0.8323, 0.851, 0.5255, 0.7254, 0.5378, 0.7008, 0.5778, 0.7034, 0.5794, 0.7259, 0.4014, 0.7039, 0.4013, 0.6555, 0.4174, 0.6555, 0.4174, 0.7039, 0.6305, 0.6877, 0.6116, 0.6782, 0.6116, 0.636, 0.6305, 0.6239, 0.4516, 0.6926, 0.4516, 0.6357, 0.4677, 0.6357, 0.4677, 0.6926, 0.6535, 0.6825, 0.6724, 0.6704, 0.6984, 0.7009, 0.6862, 0.7253, 0.4516, 0.6357, 0.4516, 0.5785, 0.4677, 0.5785, 0.4677, 0.6357, 0.5794, 0.7259, 0.5778, 0.7034, 0.6116, 0.6782, 0.6305, 0.6877, 0.3776, 0.6555, 0.3783, 0.7039, 0.3622, 0.7039, 0.3615, 0.6555, 0.6305, 0.6239, 0.6116, 0.636, 0.5855, 0.6055, 0.5978, 0.5811, 0.7046, 0.5805, 0.7062, 0.603, 0.6724, 0.6283, 0.6535, 0.6187, 0.7585, 0.5811, 0.7462, 0.6056, 0.7062, 0.603, 0.7046, 0.5805, 0.6535, 0.6187, 0.6724, 0.6283, 0.6724, 0.6704, 0.6535, 0.6825, 0.9005, 0.8228, 0.8899, 0.8228, 0.8904, 0.7859, 0.901, 0.7859, 0.4419, 0.8593, 0.4525, 0.8593, 0.4525, 0.8971, 0.4419, 0.8971, 0.4419, 0.8217, 0.4525, 0.8217, 0.4525, 0.8593, 0.4419, 0.8593, 0.8927, 0.5065, 0.9033, 0.5065, 0.9033, 0.5434, 0.8927, 0.5434, 0.4516, 0.2367, 0.4516, 0.01152, 0.4698, 0.01163, 0.4698, 0.2368, 0.4516, 0.2727, 0.4516, 0.2367, 0.4698, 0.2368, 0.4698, 0.2728, 0.4516, 0.3339, 0.4516, 0.2727, 0.4698, 0.2728, 0.4698, 0.3341, 0.2882, 0.1527, 0.2882, 0.01399, 0.3049, 0.01152, 0.3049, 0.1532, 0.09843, 0.4396, 0.1184, 0.4144, 0.1184, 0.4757, 0.09843, 0.5009, 0.09843, 0.3784, 0.1184, 0.3784, 0.1184, 0.4144, 0.09843, 0.4396, 0.3797, 0.5612, 0.3782, 0.6325, 0.3615, 0.6309, 0.363, 0.5596, 0.4223, 0.5592, 0.4223, 0.6304, 0.4149, 0.6304, 0.4149, 0.5592, 0.6604, 0.4841, 0.6604, 0.5553, 0.6531, 0.5553, 0.6531, 0.4841, 0.6315, 0.2496, 0.6241, 0.2496, 0.6241, 0.2328, 0.6315, 0.2328, 0.6604, 0.3778, 0.6604, 0.4095, 0.6531, 0.4095, 0.6531, 0.3778, 0.4223, 0.4528, 0.4223, 0.4846, 0.4149, 0.4846, 0.4149, 0.4528, 0.3861, 0.455, 0.3919, 0.4873, 0.3752, 0.4857, 0.3694, 0.4534, 0.5752, 0.4846, 0.5766, 0.5559, 0.56, 0.5575, 0.5585, 0.4862, 0.4149, 0.4528, 0.4149, 0.4321, 0.4223, 0.4321, 0.4223, 0.4528, 0.6531, 0.3778, 0.6531, 0.3571, 0.6604, 0.3571, 0.6604, 0.3778, 0.9187, 0.4452, 0.9114, 0.4452, 0.9114, 0.4284, 0.9187, 0.4284, 0.5521, 0.38, 0.56, 0.3587, 0.5766, 0.3571, 0.5688, 0.3784, 0.5688, 0.3784, 0.5629, 0.4107, 0.5462, 0.4123, 0.5521, 0.38, 0.3782, 0.4337, 0.3861, 0.455, 0.3694, 0.4534, 0.3615, 0.4321, 0.5629, 0.4107, 0.5752, 0.4846, 0.5585, 0.4862, 0.5462, 0.4123, 0.6604, 0.4095, 0.6604, 0.4841, 0.6531, 0.4841, 0.6531, 0.4095, 0.4223, 0.4846, 0.4223, 0.5592, 0.4149, 0.5592, 0.4149, 0.4846, 0.3919, 0.4873, 0.3797, 0.5612, 0.363, 0.5596, 0.3752, 0.4857, 0.8994, 0.907, 0.8899, 0.907, 0.8899, 0.8458, 0.8994, 0.8458, 0.6764, 0.9114, 0.6535, 0.9114, 0.6535, 0.8503, 0.6764, 0.8503, 0.8086, 0.9108, 0.7991, 0.9108, 0.7991, 0.8496, 0.8086, 0.8496, 0.5483, 0.8726, 0.5483, 0.8496, 0.5578, 0.8496, 0.5578, 0.8726, 0.6995, 0.9491, 0.6995, 0.9261, 0.709, 0.9261, 0.709, 0.9491, 0.2714, 0.1527, 0.2714, 0.01399, 0.2882, 0.01399, 0.2882, 0.1527, 0.2714, 0.4751, 0.2714, 0.4138, 0.2882, 0.4138, 0.2882, 0.4751, 0.2714, 0.4138, 0.2714, 0.3778, 0.2882, 0.3778, 0.2882, 0.4138, 0.2714, 0.3778, 0.2714, 0.1527, 0.2882, 0.1527, 0.2882, 0.3778, 0.395, 0.1422, 0.395, 0.01152, 0.4118, 0.01152, 0.4118, 0.1422, 0.7205, 0.8272, 0.7038, 0.8272, 0.7038, 0.7579, 0.7205, 0.7579, 0.6011, 0.1416, 0.5917, 0.2848, 0.5796, 0.2848, 0.5843, 0.1416, 0.9509, 0.3812, 0.9509, 0.3933, 0.9114, 0.3933, 0.9114, 0.3812, 0.6011, 0.07308, 0.6011, 0.1416, 0.5843, 0.1416, 0.5843, 0.07308, 0.3049, 0.5693, 0.3049, 0.7125, 0.2929, 0.7125, 0.2882, 0.5693, 0.395, 0.4091, 0.395, 0.1422, 0.4118, 0.1422, 0.4118, 0.4091, 0.5676, 0.07308, 0.5676, 0.01152, 0.5843, 0.01152, 0.5843, 0.07308, 0.2714, 0.5008, 0.2714, 0.4751, 0.2882, 0.4751, 0.2882, 0.5008, 0.687, 0.7579, 0.687, 0.7563, 0.7038, 0.7491, 0.7038, 0.7579, 0.3049, 0.5008, 0.3049, 0.5693, 0.2882, 0.5693, 0.2882, 0.5008, 0.1903, 0.8727, 0.2252, 0.8727, 0.2252, 0.8894, 0.1903, 0.8894, 0.947, 0.884, 0.932, 0.884, 0.932, 0.8458, 0.947, 0.8458, 0.8624, 0.9651, 0.8474, 0.9651, 0.8474, 0.927, 0.8624, 0.927, 0.8474, 0.9651, 0.8323, 0.9651, 0.8323, 0.927, 0.8474, 0.927, 0.9541, 0.7871, 0.939, 0.7873, 0.939, 0.7491, 0.9541, 0.7489, 0.939, 0.7873, 0.924, 0.7871, 0.924, 0.7489, 0.939, 0.7491, 0.9639, 0.1481, 0.9489, 0.1481, 0.9489, 0.11, 0.9639, 0.11, 0.4133, 0.9479, 0.4197, 0.9453, 0.4274, 0.953, 0.4248, 0.9594, 0.9489, 0.1481, 0.9339, 0.1481, 0.9339, 0.11, 0.9489, 0.11, 0.962, 0.884, 0.947, 0.884, 0.947, 0.8458, 0.962, 0.8458, 0.441, 0.9202, 0.4384, 0.9266, 0.4274, 0.9266, 0.4248, 0.9202, 0.3228, 0.9583, 0.3086, 0.9583, 0.3086, 0.9482, 0.3228, 0.9482, 0.6535, 0.9345, 0.6677, 0.9345, 0.6678, 0.9446, 0.6536, 0.9446, 0.4133, 0.9317, 0.4197, 0.9343, 0.4197, 0.9453, 0.4133, 0.9479, 0.9129, 0.209, 0.9193, 0.2064, 0.927, 0.2141, 0.9244, 0.2205, 0.4411, 0.9594, 0.4384, 0.953, 0.4461, 0.9453, 0.4525, 0.9479, 0.9244, 0.1813, 0.927, 0.1877, 0.9193, 0.1954, 0.9129, 0.1928, 0.4525, 0.9317, 0.4461, 0.9343, 0.4384, 0.9266, 0.441, 0.9202, 0.9521, 0.1928, 0.9457, 0.1954, 0.938, 0.1877, 0.9406, 0.1813, 0.9244, 0.2205, 0.927, 0.2141, 0.938, 0.2141, 0.9406, 0.2205, 0.4248, 0.9202, 0.4274, 0.9266, 0.4197, 0.9343, 0.4133, 0.9317, 0.4248, 0.9594, 0.4274, 0.953, 0.4384, 0.953, 0.4411, 0.9594, 0.9129, 0.1928, 0.9193, 0.1954, 0.9193, 0.2064, 0.9129, 0.209, 0.4525, 0.9479, 0.4461, 0.9453, 0.4461, 0.9343, 0.4525, 0.9317, 0.9406, 0.1813, 0.938, 0.1877, 0.927, 0.1877, 0.9244, 0.1813, 0.9406, 0.2205, 0.938, 0.2141, 0.9457, 0.2064, 0.9521, 0.209, 0.9521, 0.209, 0.9457, 0.2064, 0.9457, 0.1954, 0.9521, 0.1928, 0.1356, 0.9381, 0.1434, 0.9304, 0.1543, 0.9304, 0.1621, 0.9381, 0.1621, 0.9491, 0.1543, 0.9568, 0.1434, 0.9568, 0.1356, 0.9491, 0.7436, 0.9525, 0.7436, 0.9416, 0.7513, 0.9338, 0.7623, 0.9338, 0.77, 0.9416, 0.77, 0.9525, 0.7623, 0.9603, 0.7513, 0.9603, 0.9042, 0.9402, 0.89, 0.9402, 0.8899, 0.93, 0.904, 0.93, 0.3228, 0.9482, 0.3086, 0.9482, 0.3086, 0.9381, 0.3228, 0.9381, 0.5436, 0.949, 0.5577, 0.949, 0.5577, 0.9591, 0.5436, 0.9591, 0.6536, 0.9446, 0.6678, 0.9446, 0.6677, 0.9547, 0.6535, 0.9547, 0.5436, 0.9389, 0.5577, 0.9389, 0.5577, 0.949, 0.5436, 0.949, 0.904, 0.9503, 0.8899, 0.9503, 0.89, 0.9402, 0.9042, 0.9402, 0.9723, 0.7199, 0.9581, 0.7199, 0.9581, 0.7098, 0.9723, 0.7098, 0.9692, 0.9683, 0.9833, 0.9683, 0.9833, 0.9784, 0.9692, 0.9784, 0.9467, 0.5907, 0.9608, 0.5907, 0.9608, 0.6008, 0.9467, 0.6008, 0.9881, 0.4105, 0.9739, 0.4105, 0.9739, 0.4004, 0.9881, 0.4004, 0.9723, 0.7098, 0.9581, 0.7098, 0.9581, 0.6997, 0.9723, 0.6997, 0.9692, 0.9784, 0.9833, 0.9784, 0.9833, 0.9885, 0.9692, 0.9885, 0.9467, 0.5805, 0.9608, 0.5805, 0.9608, 0.5907, 0.9467, 0.5907, 0.9881, 0.4206, 0.9739, 0.4206, 0.9739, 0.4105, 0.9881, 0.4105, 0.04336, 0.737, 0.04371, 0.8161, 0.01152, 0.8146, 0.01152, 0.7355, 0.8142, 0.6581, 0.8215, 0.5805, 0.8729, 0.5805, 0.8801, 0.6581, 0.4928, 0.8266, 0.4995, 0.7489, 0.551, 0.7489, 0.5585, 0.8266, 0.09895, 0.7355, 0.09895, 0.8145, 0.06675, 0.8159, 0.06709, 0.7369, 0.04023, 0.8423, 0.04312, 0.8393, 0.04312, 0.905, 0.04023, 0.902, 0.04023, 0.902, 0.04312, 0.905, 0.01152, 0.9051, 0.01439, 0.902, 0.3544, 0.8789, 0.3515, 0.876, 0.3833, 0.8761, 0.3802, 0.8789, 0.3802, 0.8789, 0.3833, 0.8761, 0.3833, 0.9274, 0.3802, 0.9246, 0.8291, 0.09062, 0.8329, 0.01152, 0.8575, 0.01152, 0.863, 0.09062, 0.8212, 0.1813, 0.8212, 0.2652, 0.7916, 0.2706, 0.7918, 0.1867, 0.8058, 0.017, 0.806, 0.101, 0.7765, 0.09551, 0.7765, 0.01152, 0.8351, 0.5486, 0.8404, 0.4696, 0.8645, 0.4696, 0.8696, 0.5486, 0.706, 0.5289, 0.7078, 0.5268, 0.7081, 0.5565, 0.706, 0.5547, 0.03912, 0.9303, 0.04108, 0.9284, 0.04108, 0.9624, 0.03912, 0.9605, 0.03912, 0.9605, 0.04108, 0.9624, 0.01152, 0.9627, 0.01328, 0.9605, 0.6856, 0.5547, 0.6835, 0.5565, 0.6837, 0.5268, 0.6856, 0.5289])
me_cube.materials.append(mat_material)
me_cube.use_mirror_vertex_groups = False
me_cube.update()

# ---- objects
ob_cube = bpy.data.objects.new('Cube', me_cube)

# ---- transforms, parenting, visibility, modifiers, constraints
ob_cube.location = (0.0, 0.0, 0.0)
ob_cube.lock_rotations_4d = False
ob_cube.empty_display_type = 'ARROWS'
ob_cube.lineart.crease_threshold = 0.0

# ---- collection membership
col_collection.objects.link(ob_cube)

# ---- scene / render settings (as saved in the file)
scene.frame_start = 1; scene.frame_end = 250; scene.frame_set(1)
scene.render.engine = 'BLENDER_EEVEE_NEXT'
scene.cycles.sampling_pattern = 'TABULATED_SOBOL'
bpy.context.view_layer.update()

# ---- added for rendering (the .blend has no active camera): camera
cam_auto = bpy.data.cameras.new('AutoCamera')
cam_auto.lens = 50.0
cam_auto.sensor_width = 36.0
cam_auto.clip_end = 1000.0
ob_auto_camera = bpy.data.objects.new('AutoCamera', cam_auto)
scene.collection.objects.link(ob_auto_camera)
ob_auto_camera.location = (10.2827, -12.6615, 8.28812)
ob_auto_camera.rotation_euler = (1.09748, -7.21219e-08, 0.694738)
scene.camera = ob_auto_camera
bpy.context.view_layer.update()

